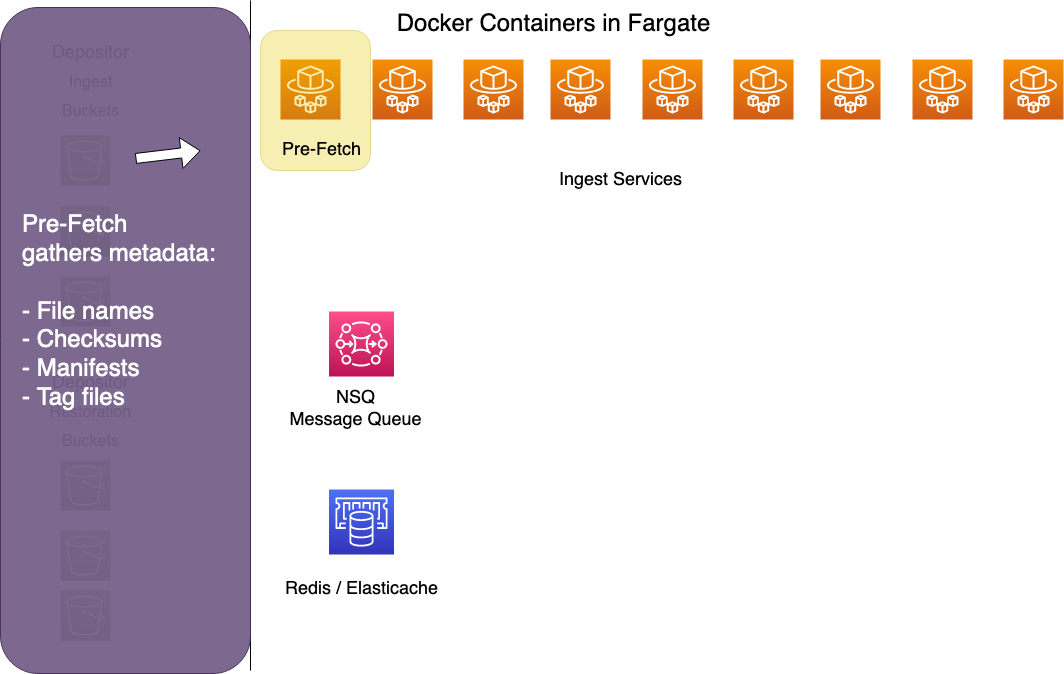

The diagram above was exported from draw.io. Its source (the exported page's mxGraphModel, read from the mxfile embedded in the PNG):
<mxGraphModel dx="929" dy="584" grid="1" gridSize="10" guides="1" tooltips="1" connect="1" arrows="1" fold="1" page="1" pageScale="1" pageWidth="1169" pageHeight="827" math="0" shadow="0">
  <root>
    <mxCell id="0" />
    <mxCell id="1" parent="0" />
    <mxCell id="1xx9XC-xGWI2QZVlYc1V-1" value="" style="sketch=0;points=[[0,0,0],[0.25,0,0],[0.5,0,0],[0.75,0,0],[1,0,0],[0,1,0],[0.25,1,0],[0.5,1,0],[0.75,1,0],[1,1,0],[0,0.25,0],[0,0.5,0],[0,0.75,0],[1,0.25,0],[1,0.5,0],[1,0.75,0]];outlineConnect=0;fontColor=#232F3E;gradientColor=#F78E04;gradientDirection=north;fillColor=#D05C17;strokeColor=#ffffff;dashed=0;verticalLabelPosition=bottom;verticalAlign=top;align=center;html=1;fontSize=12;fontStyle=0;aspect=fixed;shape=mxgraph.aws4.resourceIcon;resIcon=mxgraph.aws4.fargate;" parent="1" vertex="1">
      <mxGeometry x="290" y="129" width="60" height="60" as="geometry" />
    </mxCell>
    <mxCell id="1xx9XC-xGWI2QZVlYc1V-2" value="" style="sketch=0;points=[[0,0,0],[0.25,0,0],[0.5,0,0],[0.75,0,0],[1,0,0],[0,1,0],[0.25,1,0],[0.5,1,0],[0.75,1,0],[1,1,0],[0,0.25,0],[0,0.5,0],[0,0.75,0],[1,0.25,0],[1,0.5,0],[1,0.75,0]];outlineConnect=0;fontColor=#232F3E;gradientColor=#F78E04;gradientDirection=north;fillColor=#D05C17;strokeColor=#ffffff;dashed=0;verticalLabelPosition=bottom;verticalAlign=top;align=center;html=1;fontSize=12;fontStyle=0;aspect=fixed;shape=mxgraph.aws4.resourceIcon;resIcon=mxgraph.aws4.fargate;" parent="1" vertex="1">
      <mxGeometry x="382" y="129" width="60" height="60" as="geometry" />
    </mxCell>
    <mxCell id="1xx9XC-xGWI2QZVlYc1V-3" value="" style="sketch=0;points=[[0,0,0],[0.25,0,0],[0.5,0,0],[0.75,0,0],[1,0,0],[0,1,0],[0.25,1,0],[0.5,1,0],[0.75,1,0],[1,1,0],[0,0.25,0],[0,0.5,0],[0,0.75,0],[1,0.25,0],[1,0.5,0],[1,0.75,0]];outlineConnect=0;fontColor=#232F3E;gradientColor=#F78E04;gradientDirection=north;fillColor=#D05C17;strokeColor=#ffffff;dashed=0;verticalLabelPosition=bottom;verticalAlign=top;align=center;html=1;fontSize=12;fontStyle=0;aspect=fixed;shape=mxgraph.aws4.resourceIcon;resIcon=mxgraph.aws4.fargate;" parent="1" vertex="1">
      <mxGeometry x="473" y="129" width="60" height="60" as="geometry" />
    </mxCell>
    <mxCell id="1xx9XC-xGWI2QZVlYc1V-7" value="&lt;font style=&quot;font-size: 18px&quot;&gt;Ingest Services&lt;/font&gt;" style="text;html=1;resizable=0;autosize=1;align=center;verticalAlign=middle;points=[];fillColor=none;strokeColor=none;rounded=0;" parent="1" vertex="1">
      <mxGeometry x="560" y="240" width="140" height="20" as="geometry" />
    </mxCell>
    <mxCell id="1xx9XC-xGWI2QZVlYc1V-31" value="" style="endArrow=none;html=1;rounded=0;fontSize=18;" parent="1" edge="1">
      <mxGeometry width="50" height="50" relative="1" as="geometry">
        <mxPoint x="260" y="740" as="sourcePoint" />
        <mxPoint x="260" y="70" as="targetPoint" />
      </mxGeometry>
    </mxCell>
    <mxCell id="1xx9XC-xGWI2QZVlYc1V-36" value="&lt;font style=&quot;font-size: 24px&quot;&gt;Docker Containers in Fargate&lt;/font&gt;" style="text;html=1;resizable=0;autosize=1;align=center;verticalAlign=middle;points=[];fillColor=none;strokeColor=none;rounded=0;fontSize=18;" parent="1" vertex="1">
      <mxGeometry x="398" y="79" width="330" height="30" as="geometry" />
    </mxCell>
    <mxCell id="1xx9XC-xGWI2QZVlYc1V-37" value="" style="sketch=0;points=[[0,0,0],[0.25,0,0],[0.5,0,0],[0.75,0,0],[1,0,0],[0,1,0],[0.25,1,0],[0.5,1,0],[0.75,1,0],[1,1,0],[0,0.25,0],[0,0.5,0],[0,0.75,0],[1,0.25,0],[1,0.5,0],[1,0.75,0]];outlineConnect=0;fontColor=#232F3E;gradientColor=#60A337;gradientDirection=north;fillColor=#277116;strokeColor=#ffffff;dashed=0;verticalLabelPosition=bottom;verticalAlign=top;align=center;html=1;fontSize=12;fontStyle=0;aspect=fixed;shape=mxgraph.aws4.resourceIcon;resIcon=mxgraph.aws4.s3;" parent="1" vertex="1">
      <mxGeometry x="70" y="205" width="50" height="50" as="geometry" />
    </mxCell>
    <mxCell id="1xx9XC-xGWI2QZVlYc1V-38" value="" style="sketch=0;points=[[0,0,0],[0.25,0,0],[0.5,0,0],[0.75,0,0],[1,0,0],[0,1,0],[0.25,1,0],[0.5,1,0],[0.75,1,0],[1,1,0],[0,0.25,0],[0,0.5,0],[0,0.75,0],[1,0.25,0],[1,0.5,0],[1,0.75,0]];outlineConnect=0;fontColor=#232F3E;gradientColor=#60A337;gradientDirection=north;fillColor=#277116;strokeColor=#ffffff;dashed=0;verticalLabelPosition=bottom;verticalAlign=top;align=center;html=1;fontSize=12;fontStyle=0;aspect=fixed;shape=mxgraph.aws4.resourceIcon;resIcon=mxgraph.aws4.s3;" parent="1" vertex="1">
      <mxGeometry x="70" y="276" width="50" height="50" as="geometry" />
    </mxCell>
    <mxCell id="1xx9XC-xGWI2QZVlYc1V-39" value="" style="sketch=0;points=[[0,0,0],[0.25,0,0],[0.5,0,0],[0.75,0,0],[1,0,0],[0,1,0],[0.25,1,0],[0.5,1,0],[0.75,1,0],[1,1,0],[0,0.25,0],[0,0.5,0],[0,0.75,0],[1,0.25,0],[1,0.5,0],[1,0.75,0]];outlineConnect=0;fontColor=#232F3E;gradientColor=#60A337;gradientDirection=north;fillColor=#277116;strokeColor=#ffffff;dashed=0;verticalLabelPosition=bottom;verticalAlign=top;align=center;html=1;fontSize=12;fontStyle=0;aspect=fixed;shape=mxgraph.aws4.resourceIcon;resIcon=mxgraph.aws4.s3;" parent="1" vertex="1">
      <mxGeometry x="70" y="346" width="50" height="50" as="geometry" />
    </mxCell>
    <mxCell id="1xx9XC-xGWI2QZVlYc1V-41" value="" style="sketch=0;points=[[0,0,0],[0.25,0,0],[0.5,0,0],[0.75,0,0],[1,0,0],[0,1,0],[0.25,1,0],[0.5,1,0],[0.75,1,0],[1,1,0],[0,0.25,0],[0,0.5,0],[0,0.75,0],[1,0.25,0],[1,0.5,0],[1,0.75,0]];outlineConnect=0;fontColor=#232F3E;gradientColor=#60A337;gradientDirection=north;fillColor=#277116;strokeColor=#ffffff;dashed=0;verticalLabelPosition=bottom;verticalAlign=top;align=center;html=1;fontSize=12;fontStyle=0;aspect=fixed;shape=mxgraph.aws4.resourceIcon;resIcon=mxgraph.aws4.s3;" parent="1" vertex="1">
      <mxGeometry x="70" y="530" width="50" height="50" as="geometry" />
    </mxCell>
    <mxCell id="1xx9XC-xGWI2QZVlYc1V-42" value="" style="sketch=0;points=[[0,0,0],[0.25,0,0],[0.5,0,0],[0.75,0,0],[1,0,0],[0,1,0],[0.25,1,0],[0.5,1,0],[0.75,1,0],[1,1,0],[0,0.25,0],[0,0.5,0],[0,0.75,0],[1,0.25,0],[1,0.5,0],[1,0.75,0]];outlineConnect=0;fontColor=#232F3E;gradientColor=#60A337;gradientDirection=north;fillColor=#277116;strokeColor=#ffffff;dashed=0;verticalLabelPosition=bottom;verticalAlign=top;align=center;html=1;fontSize=12;fontStyle=0;aspect=fixed;shape=mxgraph.aws4.resourceIcon;resIcon=mxgraph.aws4.s3;" parent="1" vertex="1">
      <mxGeometry x="70" y="600" width="50" height="50" as="geometry" />
    </mxCell>
    <mxCell id="1xx9XC-xGWI2QZVlYc1V-43" value="" style="sketch=0;points=[[0,0,0],[0.25,0,0],[0.5,0,0],[0.75,0,0],[1,0,0],[0,1,0],[0.25,1,0],[0.5,1,0],[0.75,1,0],[1,1,0],[0,0.25,0],[0,0.5,0],[0,0.75,0],[1,0.25,0],[1,0.5,0],[1,0.75,0]];outlineConnect=0;fontColor=#232F3E;gradientColor=#60A337;gradientDirection=north;fillColor=#277116;strokeColor=#ffffff;dashed=0;verticalLabelPosition=bottom;verticalAlign=top;align=center;html=1;fontSize=12;fontStyle=0;aspect=fixed;shape=mxgraph.aws4.resourceIcon;resIcon=mxgraph.aws4.s3;" parent="1" vertex="1">
      <mxGeometry x="70" y="660" width="50" height="50" as="geometry" />
    </mxCell>
    <mxCell id="1xx9XC-xGWI2QZVlYc1V-44" value="&lt;div&gt;&lt;font style=&quot;font-size: 18px&quot;&gt;Depositor&lt;/font&gt;&lt;/div&gt;&lt;div&gt;&lt;font size=&quot;3&quot;&gt;Ingest&lt;/font&gt;&lt;/div&gt;&lt;div&gt;&lt;font size=&quot;3&quot;&gt;Buckets&lt;br&gt;&lt;/font&gt;&lt;/div&gt;" style="text;html=1;resizable=0;autosize=1;align=center;verticalAlign=middle;points=[];fillColor=none;strokeColor=none;rounded=0;fontSize=24;" parent="1" vertex="1">
      <mxGeometry x="55" y="100" width="90" height="100" as="geometry" />
    </mxCell>
    <mxCell id="1xx9XC-xGWI2QZVlYc1V-45" value="&lt;div&gt;&lt;font style=&quot;font-size: 18px&quot;&gt;Depositor&lt;/font&gt;&lt;/div&gt;&lt;div&gt;&lt;font size=&quot;3&quot;&gt;Restoration&lt;/font&gt;&lt;/div&gt;&lt;div&gt;&lt;font size=&quot;3&quot;&gt;Buckets&lt;/font&gt;&lt;br&gt;&lt;/div&gt;" style="text;html=1;resizable=0;autosize=1;align=center;verticalAlign=middle;points=[];fillColor=none;strokeColor=none;rounded=0;fontSize=24;" parent="1" vertex="1">
      <mxGeometry x="50" y="430" width="100" height="100" as="geometry" />
    </mxCell>
    <mxCell id="1xx9XC-xGWI2QZVlYc1V-55" value="" style="sketch=0;points=[[0,0,0],[0.25,0,0],[0.5,0,0],[0.75,0,0],[1,0,0],[0,1,0],[0.25,1,0],[0.5,1,0],[0.75,1,0],[1,1,0],[0,0.25,0],[0,0.5,0],[0,0.75,0],[1,0.25,0],[1,0.5,0],[1,0.75,0]];outlineConnect=0;fontColor=#232F3E;gradientColor=#4D72F3;gradientDirection=north;fillColor=#3334B9;strokeColor=#ffffff;dashed=0;verticalLabelPosition=bottom;verticalAlign=top;align=center;html=1;fontSize=12;fontStyle=0;aspect=fixed;shape=mxgraph.aws4.resourceIcon;resIcon=mxgraph.aws4.elasticache;" parent="1" vertex="1">
      <mxGeometry x="338.5" y="559" width="65" height="65" as="geometry" />
    </mxCell>
    <mxCell id="1xx9XC-xGWI2QZVlYc1V-56" value="&lt;div&gt;Redis / Elasticache&lt;/div&gt;" style="text;html=1;resizable=0;autosize=1;align=center;verticalAlign=middle;points=[];fillColor=none;strokeColor=none;rounded=0;fontSize=18;" parent="1" vertex="1">
      <mxGeometry x="286" y="644" width="170" height="30" as="geometry" />
    </mxCell>
    <mxCell id="1xx9XC-xGWI2QZVlYc1V-59" value="" style="sketch=0;points=[[0,0,0],[0.25,0,0],[0.5,0,0],[0.75,0,0],[1,0,0],[0,1,0],[0.25,1,0],[0.5,1,0],[0.75,1,0],[1,1,0],[0,0.25,0],[0,0.5,0],[0,0.75,0],[1,0.25,0],[1,0.5,0],[1,0.75,0]];outlineConnect=0;fontColor=#232F3E;gradientColor=#FF4F8B;gradientDirection=north;fillColor=#BC1356;strokeColor=#ffffff;dashed=0;verticalLabelPosition=bottom;verticalAlign=top;align=center;html=1;fontSize=12;fontStyle=0;aspect=fixed;shape=mxgraph.aws4.resourceIcon;resIcon=mxgraph.aws4.mq;" parent="1" vertex="1">
      <mxGeometry x="338.5" y="381" width="65" height="65" as="geometry" />
    </mxCell>
    <mxCell id="1xx9XC-xGWI2QZVlYc1V-60" value="&lt;div&gt;NSQ &lt;br&gt;&lt;/div&gt;&lt;div&gt;Message Queue&lt;/div&gt;" style="text;html=1;resizable=0;autosize=1;align=center;verticalAlign=middle;points=[];fillColor=none;strokeColor=none;rounded=0;fontSize=18;" parent="1" vertex="1">
      <mxGeometry x="290" y="454" width="150" height="50" as="geometry" />
    </mxCell>
    <mxCell id="XqkVWUN9ewnj_xi6XPv4-1" value="" style="rounded=1;whiteSpace=wrap;html=1;opacity=95;fillColor=#76608a;fontColor=#ffffff;strokeColor=#432D57;" parent="1" vertex="1">
      <mxGeometry x="10" y="77" width="250" height="666" as="geometry" />
    </mxCell>
    <mxCell id="XqkVWUN9ewnj_xi6XPv4-2" value="" style="rounded=1;whiteSpace=wrap;html=1;fillColor=#e3c800;strokeColor=#B09500;opacity=30;fontColor=#000000;" parent="1" vertex="1">
      <mxGeometry x="270" y="100" width="110" height="140" as="geometry" />
    </mxCell>
    <mxCell id="XqkVWUN9ewnj_xi6XPv4-4" value="" style="shape=flexArrow;endArrow=classic;html=1;rounded=0;fontSize=36;fontColor=#FFFFFF;entryX=0.8;entryY=0.215;entryDx=0;entryDy=0;entryPerimeter=0;fillColor=default;" parent="1" target="XqkVWUN9ewnj_xi6XPv4-1" edge="1">
      <mxGeometry width="50" height="50" relative="1" as="geometry">
        <mxPoint x="145" y="228" as="sourcePoint" />
        <mxPoint x="195" y="178" as="targetPoint" />
      </mxGeometry>
    </mxCell>
    <mxCell id="XqkVWUN9ewnj_xi6XPv4-5" value="" style="sketch=0;points=[[0,0,0],[0.25,0,0],[0.5,0,0],[0.75,0,0],[1,0,0],[0,1,0],[0.25,1,0],[0.5,1,0],[0.75,1,0],[1,1,0],[0,0.25,0],[0,0.5,0],[0,0.75,0],[1,0.25,0],[1,0.5,0],[1,0.75,0]];outlineConnect=0;fontColor=#232F3E;gradientColor=#F78E04;gradientDirection=north;fillColor=#D05C17;strokeColor=#ffffff;dashed=0;verticalLabelPosition=bottom;verticalAlign=top;align=center;html=1;fontSize=12;fontStyle=0;aspect=fixed;shape=mxgraph.aws4.resourceIcon;resIcon=mxgraph.aws4.fargate;" parent="1" vertex="1">
      <mxGeometry x="560" y="129" width="60" height="60" as="geometry" />
    </mxCell>
    <mxCell id="XqkVWUN9ewnj_xi6XPv4-6" value="" style="sketch=0;points=[[0,0,0],[0.25,0,0],[0.5,0,0],[0.75,0,0],[1,0,0],[0,1,0],[0.25,1,0],[0.5,1,0],[0.75,1,0],[1,1,0],[0,0.25,0],[0,0.5,0],[0,0.75,0],[1,0.25,0],[1,0.5,0],[1,0.75,0]];outlineConnect=0;fontColor=#232F3E;gradientColor=#F78E04;gradientDirection=north;fillColor=#D05C17;strokeColor=#ffffff;dashed=0;verticalLabelPosition=bottom;verticalAlign=top;align=center;html=1;fontSize=12;fontStyle=0;aspect=fixed;shape=mxgraph.aws4.resourceIcon;resIcon=mxgraph.aws4.fargate;" parent="1" vertex="1">
      <mxGeometry x="652" y="129" width="60" height="60" as="geometry" />
    </mxCell>
    <mxCell id="XqkVWUN9ewnj_xi6XPv4-7" value="" style="sketch=0;points=[[0,0,0],[0.25,0,0],[0.5,0,0],[0.75,0,0],[1,0,0],[0,1,0],[0.25,1,0],[0.5,1,0],[0.75,1,0],[1,1,0],[0,0.25,0],[0,0.5,0],[0,0.75,0],[1,0.25,0],[1,0.5,0],[1,0.75,0]];outlineConnect=0;fontColor=#232F3E;gradientColor=#F78E04;gradientDirection=north;fillColor=#D05C17;strokeColor=#ffffff;dashed=0;verticalLabelPosition=bottom;verticalAlign=top;align=center;html=1;fontSize=12;fontStyle=0;aspect=fixed;shape=mxgraph.aws4.resourceIcon;resIcon=mxgraph.aws4.fargate;" parent="1" vertex="1">
      <mxGeometry x="743" y="129" width="60" height="60" as="geometry" />
    </mxCell>
    <mxCell id="XqkVWUN9ewnj_xi6XPv4-8" value="" style="sketch=0;points=[[0,0,0],[0.25,0,0],[0.5,0,0],[0.75,0,0],[1,0,0],[0,1,0],[0.25,1,0],[0.5,1,0],[0.75,1,0],[1,1,0],[0,0.25,0],[0,0.5,0],[0,0.75,0],[1,0.25,0],[1,0.5,0],[1,0.75,0]];outlineConnect=0;fontColor=#232F3E;gradientColor=#F78E04;gradientDirection=north;fillColor=#D05C17;strokeColor=#ffffff;dashed=0;verticalLabelPosition=bottom;verticalAlign=top;align=center;html=1;fontSize=12;fontStyle=0;aspect=fixed;shape=mxgraph.aws4.resourceIcon;resIcon=mxgraph.aws4.fargate;" parent="1" vertex="1">
      <mxGeometry x="830" y="129" width="60" height="60" as="geometry" />
    </mxCell>
    <mxCell id="XqkVWUN9ewnj_xi6XPv4-9" value="" style="sketch=0;points=[[0,0,0],[0.25,0,0],[0.5,0,0],[0.75,0,0],[1,0,0],[0,1,0],[0.25,1,0],[0.5,1,0],[0.75,1,0],[1,1,0],[0,0.25,0],[0,0.5,0],[0,0.75,0],[1,0.25,0],[1,0.5,0],[1,0.75,0]];outlineConnect=0;fontColor=#232F3E;gradientColor=#F78E04;gradientDirection=north;fillColor=#D05C17;strokeColor=#ffffff;dashed=0;verticalLabelPosition=bottom;verticalAlign=top;align=center;html=1;fontSize=12;fontStyle=0;aspect=fixed;shape=mxgraph.aws4.resourceIcon;resIcon=mxgraph.aws4.fargate;" parent="1" vertex="1">
      <mxGeometry x="922" y="129" width="60" height="60" as="geometry" />
    </mxCell>
    <mxCell id="XqkVWUN9ewnj_xi6XPv4-10" value="" style="sketch=0;points=[[0,0,0],[0.25,0,0],[0.5,0,0],[0.75,0,0],[1,0,0],[0,1,0],[0.25,1,0],[0.5,1,0],[0.75,1,0],[1,1,0],[0,0.25,0],[0,0.5,0],[0,0.75,0],[1,0.25,0],[1,0.5,0],[1,0.75,0]];outlineConnect=0;fontColor=#232F3E;gradientColor=#F78E04;gradientDirection=north;fillColor=#D05C17;strokeColor=#ffffff;dashed=0;verticalLabelPosition=bottom;verticalAlign=top;align=center;html=1;fontSize=12;fontStyle=0;aspect=fixed;shape=mxgraph.aws4.resourceIcon;resIcon=mxgraph.aws4.fargate;" parent="1" vertex="1">
      <mxGeometry x="1013" y="129" width="60" height="60" as="geometry" />
    </mxCell>
    <mxCell id="XqkVWUN9ewnj_xi6XPv4-12" value="&lt;font style=&quot;font-size: 18px&quot;&gt;Pre-Fetch&lt;/font&gt;" style="text;html=1;resizable=0;autosize=1;align=center;verticalAlign=middle;points=[];fillColor=none;strokeColor=none;rounded=0;" parent="1" vertex="1">
      <mxGeometry x="286" y="210" width="90" height="20" as="geometry" />
    </mxCell>
    <mxCell id="XqkVWUN9ewnj_xi6XPv4-14" value="&lt;div&gt;&lt;font style=&quot;font-size: 24px&quot; color=&quot;#FFFFFF&quot;&gt;Pre-Fetch&lt;/font&gt;&lt;/div&gt;&lt;div&gt;&lt;font style=&quot;font-size: 24px&quot; color=&quot;#FFFFFF&quot;&gt;gathers metadata:&lt;/font&gt;&lt;/div&gt;&lt;div&gt;&lt;font style=&quot;font-size: 24px&quot; color=&quot;#FFFFFF&quot;&gt;&lt;br&gt;&lt;/font&gt;&lt;/div&gt;&lt;div&gt;&lt;font style=&quot;font-size: 24px&quot; color=&quot;#FFFFFF&quot;&gt;- File names&lt;/font&gt;&lt;/div&gt;&lt;div&gt;&lt;font style=&quot;font-size: 24px&quot; color=&quot;#FFFFFF&quot;&gt;- Checksums&lt;/font&gt;&lt;/div&gt;&lt;div&gt;&lt;font style=&quot;font-size: 24px&quot; color=&quot;#FFFFFF&quot;&gt;- Manifests&lt;/font&gt;&lt;/div&gt;&lt;div&gt;&lt;font style=&quot;font-size: 24px&quot; color=&quot;#FFFFFF&quot;&gt;- Tag files&lt;/font&gt;&lt;/div&gt;&lt;div&gt;&lt;font style=&quot;font-size: 24px&quot; color=&quot;#FFFFFF&quot;&gt;&lt;br&gt;&lt;/font&gt;&lt;/div&gt;" style="text;html=1;resizable=0;autosize=1;align=left;verticalAlign=middle;points=[];fillColor=none;strokeColor=none;rounded=0;" parent="1" vertex="1">
      <mxGeometry x="30" y="326" width="210" height="140" as="geometry" />
    </mxCell>
  </root>
</mxGraphModel>